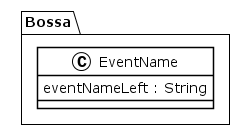

The diagram above was rendered by PlantUML. Its source (embedded in the PNG):
@startuml
!theme plain
package Bossa {
class EventName {
	 eventNameLeft : String
}
}
@enduml